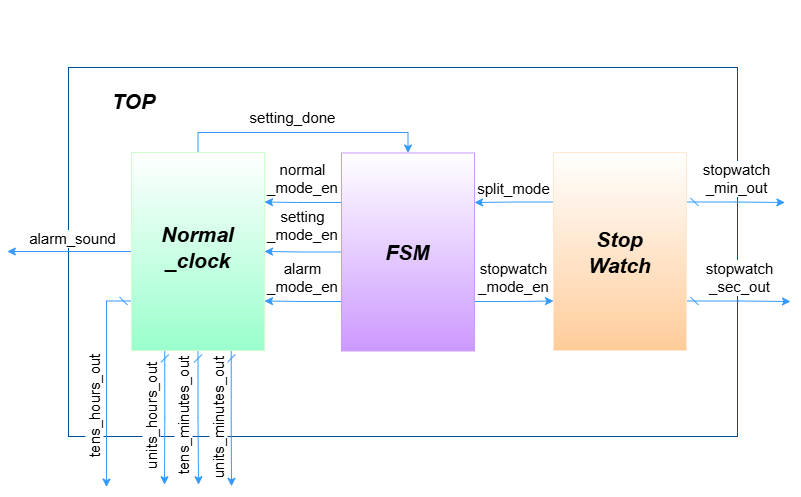

The diagram above was exported from draw.io. Its source (the exported page's mxGraphModel, read from the mxfile embedded in the PNG):
<mxGraphModel dx="1042" dy="527" grid="0" gridSize="10" guides="1" tooltips="1" connect="1" arrows="1" fold="1" page="1" pageScale="1" pageWidth="827" pageHeight="1169" background="#ffffff" math="0" shadow="0">
  <root>
    <mxCell id="0" />
    <mxCell id="1" parent="0" />
    <mxCell id="ixC2f3oRTLPPMcS-20wF-4" parent="1" style="rounded=0;whiteSpace=wrap;html=1;strokeColor=#004C99;gradientColor=none;" value="" vertex="1">
      <mxGeometry height="369" width="669" x="88" y="108" as="geometry" />
    </mxCell>
    <mxCell id="ixC2f3oRTLPPMcS-20wF-23" edge="1" parent="1" source="ixC2f3oRTLPPMcS-20wF-9" style="edgeStyle=orthogonalEdgeStyle;rounded=0;orthogonalLoop=1;jettySize=auto;html=1;exitX=0;exitY=0.25;exitDx=0;exitDy=0;entryX=1;entryY=0.25;entryDx=0;entryDy=0;strokeColor=#3399FF;" target="ixC2f3oRTLPPMcS-20wF-15">
      <mxGeometry relative="1" as="geometry">
        <Array as="points">
          <mxPoint x="316" y="243" />
          <mxPoint x="316" y="243" />
        </Array>
      </mxGeometry>
    </mxCell>
    <mxCell id="ixC2f3oRTLPPMcS-20wF-25" edge="1" parent="1" source="ixC2f3oRTLPPMcS-20wF-9" style="edgeStyle=orthogonalEdgeStyle;shape=connector;rounded=0;orthogonalLoop=1;jettySize=auto;html=1;exitX=0;exitY=0.5;exitDx=0;exitDy=0;entryX=1;entryY=0.5;entryDx=0;entryDy=0;strokeColor=#3399FF;align=center;verticalAlign=middle;fontFamily=Helvetica;fontSize=11;fontColor=default;labelBackgroundColor=default;endArrow=classic;" target="ixC2f3oRTLPPMcS-20wF-15">
      <mxGeometry relative="1" as="geometry" />
    </mxCell>
    <mxCell id="ixC2f3oRTLPPMcS-20wF-26" edge="1" parent="1" source="ixC2f3oRTLPPMcS-20wF-9" style="edgeStyle=orthogonalEdgeStyle;shape=connector;rounded=0;orthogonalLoop=1;jettySize=auto;html=1;exitX=0;exitY=0.75;exitDx=0;exitDy=0;entryX=1;entryY=0.75;entryDx=0;entryDy=0;strokeColor=#3399FF;align=center;verticalAlign=middle;fontFamily=Helvetica;fontSize=11;fontColor=default;labelBackgroundColor=default;endArrow=classic;" target="ixC2f3oRTLPPMcS-20wF-15">
      <mxGeometry relative="1" as="geometry" />
    </mxCell>
    <mxCell id="ixC2f3oRTLPPMcS-20wF-28" edge="1" parent="1" source="ixC2f3oRTLPPMcS-20wF-9" style="edgeStyle=orthogonalEdgeStyle;shape=connector;rounded=0;orthogonalLoop=1;jettySize=auto;html=1;exitX=1;exitY=0.75;exitDx=0;exitDy=0;entryX=0;entryY=0.75;entryDx=0;entryDy=0;strokeColor=#3399FF;align=center;verticalAlign=middle;fontFamily=Helvetica;fontSize=11;fontColor=default;labelBackgroundColor=default;endArrow=classic;" target="ixC2f3oRTLPPMcS-20wF-16">
      <mxGeometry relative="1" as="geometry" />
    </mxCell>
    <mxCell id="ixC2f3oRTLPPMcS-20wF-9" parent="1" style="rounded=0;whiteSpace=wrap;html=1;gradientColor=#CC99FF;strokeColor=#CC99FF;" value="" vertex="1">
      <mxGeometry height="198" width="133" x="361" y="193.5" as="geometry" />
    </mxCell>
    <mxCell id="ixC2f3oRTLPPMcS-20wF-27" edge="1" parent="1" source="ixC2f3oRTLPPMcS-20wF-15" style="edgeStyle=orthogonalEdgeStyle;shape=connector;rounded=0;orthogonalLoop=1;jettySize=auto;html=1;exitX=0.5;exitY=0;exitDx=0;exitDy=0;entryX=0.5;entryY=0;entryDx=0;entryDy=0;strokeColor=#3399FF;align=center;verticalAlign=middle;fontFamily=Helvetica;fontSize=11;fontColor=default;labelBackgroundColor=default;endArrow=classic;" target="ixC2f3oRTLPPMcS-20wF-9">
      <mxGeometry relative="1" as="geometry" />
    </mxCell>
    <mxCell id="ixC2f3oRTLPPMcS-20wF-30" edge="1" parent="1" source="ixC2f3oRTLPPMcS-20wF-15" style="edgeStyle=orthogonalEdgeStyle;shape=connector;rounded=0;orthogonalLoop=1;jettySize=auto;html=1;exitX=0;exitY=0.5;exitDx=0;exitDy=0;strokeColor=#3399FF;align=center;verticalAlign=middle;fontFamily=Helvetica;fontSize=11;fontColor=default;labelBackgroundColor=default;endArrow=classic;">
      <mxGeometry relative="1" as="geometry">
        <mxPoint x="26.800018310546875" y="292" as="targetPoint" />
      </mxGeometry>
    </mxCell>
    <mxCell id="ixC2f3oRTLPPMcS-20wF-31" edge="1" parent="1" source="ixC2f3oRTLPPMcS-20wF-15" style="edgeStyle=orthogonalEdgeStyle;shape=connector;rounded=0;orthogonalLoop=1;jettySize=auto;html=1;exitX=0.25;exitY=1;exitDx=0;exitDy=0;strokeColor=#3399FF;align=center;verticalAlign=middle;fontFamily=Helvetica;fontSize=11;fontColor=default;labelBackgroundColor=default;endArrow=classic;startArrow=dash;startFill=0;">
      <mxGeometry relative="1" as="geometry">
        <mxPoint x="184" y="525.2000122070312" as="targetPoint" />
      </mxGeometry>
    </mxCell>
    <mxCell id="ixC2f3oRTLPPMcS-20wF-32" edge="1" parent="1" source="ixC2f3oRTLPPMcS-20wF-15" style="edgeStyle=orthogonalEdgeStyle;shape=connector;rounded=0;orthogonalLoop=1;jettySize=auto;html=1;exitX=0.5;exitY=1;exitDx=0;exitDy=0;strokeColor=#3399FF;align=center;verticalAlign=middle;fontFamily=Helvetica;fontSize=11;fontColor=default;labelBackgroundColor=default;endArrow=classic;startArrow=dash;startFill=0;">
      <mxGeometry relative="1" as="geometry">
        <mxPoint x="218" y="525.2000122070312" as="targetPoint" />
      </mxGeometry>
    </mxCell>
    <mxCell id="ixC2f3oRTLPPMcS-20wF-33" edge="1" parent="1" source="ixC2f3oRTLPPMcS-20wF-15" style="edgeStyle=orthogonalEdgeStyle;shape=connector;rounded=0;orthogonalLoop=1;jettySize=auto;html=1;exitX=0.75;exitY=1;exitDx=0;exitDy=0;strokeColor=#3399FF;align=center;verticalAlign=middle;fontFamily=Helvetica;fontSize=11;fontColor=default;labelBackgroundColor=default;endArrow=classic;startArrow=dash;startFill=0;">
      <mxGeometry relative="1" as="geometry">
        <mxPoint x="251" y="526.7999877929688" as="targetPoint" />
      </mxGeometry>
    </mxCell>
    <mxCell id="ixC2f3oRTLPPMcS-20wF-56" edge="1" parent="1" source="ixC2f3oRTLPPMcS-20wF-15" style="edgeStyle=orthogonalEdgeStyle;shape=connector;rounded=0;orthogonalLoop=1;jettySize=auto;html=1;exitX=0;exitY=0.75;exitDx=0;exitDy=0;strokeColor=#3399FF;align=center;verticalAlign=middle;fontFamily=Helvetica;fontSize=11;fontColor=default;labelBackgroundColor=default;endArrow=classic;startArrow=dash;startFill=0;">
      <mxGeometry relative="1" as="geometry">
        <mxPoint x="126" y="527.5999755859375" as="targetPoint" />
      </mxGeometry>
    </mxCell>
    <mxCell id="ixC2f3oRTLPPMcS-20wF-15" parent="1" style="rounded=0;whiteSpace=wrap;html=1;gradientColor=#99FFCC;strokeColor=#CCFFCC;" value="" vertex="1">
      <mxGeometry height="198" width="133" x="151" y="193" as="geometry" />
    </mxCell>
    <mxCell id="ixC2f3oRTLPPMcS-20wF-29" edge="1" parent="1" source="ixC2f3oRTLPPMcS-20wF-16" style="edgeStyle=orthogonalEdgeStyle;shape=connector;rounded=0;orthogonalLoop=1;jettySize=auto;html=1;exitX=0;exitY=0.25;exitDx=0;exitDy=0;entryX=1;entryY=0.25;entryDx=0;entryDy=0;strokeColor=#3399FF;align=center;verticalAlign=middle;fontFamily=Helvetica;fontSize=11;fontColor=default;labelBackgroundColor=default;endArrow=classic;" target="ixC2f3oRTLPPMcS-20wF-9">
      <mxGeometry relative="1" as="geometry" />
    </mxCell>
    <mxCell id="ixC2f3oRTLPPMcS-20wF-34" edge="1" parent="1" source="ixC2f3oRTLPPMcS-20wF-16" style="edgeStyle=orthogonalEdgeStyle;shape=connector;rounded=0;orthogonalLoop=1;jettySize=auto;html=1;exitX=1;exitY=0.25;exitDx=0;exitDy=0;strokeColor=#3399FF;align=center;verticalAlign=middle;fontFamily=Helvetica;fontSize=11;fontColor=default;labelBackgroundColor=default;endArrow=classic;startArrow=dash;startFill=0;">
      <mxGeometry relative="1" as="geometry">
        <mxPoint x="804.4000854492188" y="243" as="targetPoint" />
      </mxGeometry>
    </mxCell>
    <mxCell id="ixC2f3oRTLPPMcS-20wF-35" edge="1" parent="1" source="ixC2f3oRTLPPMcS-20wF-16" style="edgeStyle=orthogonalEdgeStyle;shape=connector;rounded=0;orthogonalLoop=1;jettySize=auto;html=1;exitX=1;exitY=0.75;exitDx=0;exitDy=0;strokeColor=#3399FF;align=center;verticalAlign=middle;fontFamily=Helvetica;fontSize=11;fontColor=default;labelBackgroundColor=default;endArrow=classic;startArrow=dash;startFill=0;">
      <mxGeometry relative="1" as="geometry">
        <mxPoint x="810.0000610351562" y="342" as="targetPoint" />
      </mxGeometry>
    </mxCell>
    <mxCell id="ixC2f3oRTLPPMcS-20wF-16" parent="1" style="rounded=0;whiteSpace=wrap;html=1;gradientColor=#FFCC99;strokeColor=#FFE6CC;" value="" vertex="1">
      <mxGeometry height="198" width="133" x="573" y="193" as="geometry" />
    </mxCell>
    <mxCell id="ixC2f3oRTLPPMcS-20wF-17" parent="1" style="text;html=1;whiteSpace=wrap;strokeColor=none;fillColor=none;align=center;verticalAlign=middle;rounded=0;" value="&lt;b&gt;&lt;i&gt;&lt;font style=&quot;font-size: 21px;&quot;&gt;TOP&lt;/font&gt;&lt;/i&gt;&lt;/b&gt;" vertex="1">
      <mxGeometry height="30" width="83" x="112" y="127" as="geometry" />
    </mxCell>
    <mxCell id="ixC2f3oRTLPPMcS-20wF-18" parent="1" style="text;html=1;whiteSpace=wrap;strokeColor=none;fillColor=none;align=center;verticalAlign=middle;rounded=0;" value="&lt;span style=&quot;font-size: 21px;&quot;&gt;&lt;b&gt;&lt;i&gt;Normal&lt;/i&gt;&lt;/b&gt;&lt;/span&gt;&lt;div&gt;&lt;span style=&quot;font-size: 21px;&quot;&gt;&lt;b&gt;&lt;i&gt;_clock&lt;/i&gt;&lt;/b&gt;&lt;/span&gt;&lt;/div&gt;" vertex="1">
      <mxGeometry height="30" width="83" x="176" y="273" as="geometry" />
    </mxCell>
    <mxCell id="ixC2f3oRTLPPMcS-20wF-19" parent="1" style="text;html=1;whiteSpace=wrap;strokeColor=none;fillColor=none;align=center;verticalAlign=middle;rounded=0;" value="&lt;span style=&quot;font-size: 21px;&quot;&gt;&lt;b&gt;&lt;i&gt;FSM&lt;/i&gt;&lt;/b&gt;&lt;/span&gt;" vertex="1">
      <mxGeometry height="30" width="83" x="386" y="277.5" as="geometry" />
    </mxCell>
    <mxCell id="ixC2f3oRTLPPMcS-20wF-20" parent="1" style="text;html=1;whiteSpace=wrap;strokeColor=none;fillColor=none;align=center;verticalAlign=middle;rounded=0;" value="&lt;span style=&quot;font-size: 21px;&quot;&gt;&lt;b&gt;&lt;i&gt;Stop&lt;/i&gt;&lt;/b&gt;&lt;/span&gt;&lt;div&gt;&lt;span style=&quot;font-size: 21px;&quot;&gt;&lt;b&gt;&lt;i&gt;Watch&lt;/i&gt;&lt;/b&gt;&lt;/span&gt;&lt;/div&gt;" vertex="1">
      <mxGeometry height="30" width="83" x="598" y="277.5" as="geometry" />
    </mxCell>
    <mxCell id="ixC2f3oRTLPPMcS-20wF-44" parent="1" style="text;html=1;whiteSpace=wrap;strokeColor=none;fillColor=none;align=center;verticalAlign=middle;rounded=0;fontFamily=Helvetica;fontSize=11;fontColor=default;labelBackgroundColor=default;" value="&lt;font style=&quot;font-size: 15px;&quot;&gt;setting_done&lt;/font&gt;" vertex="1">
      <mxGeometry height="30" width="85" x="270" y="143" as="geometry" />
    </mxCell>
    <mxCell id="ixC2f3oRTLPPMcS-20wF-45" parent="1" style="text;html=1;whiteSpace=wrap;strokeColor=none;fillColor=none;align=center;verticalAlign=middle;rounded=0;fontFamily=Helvetica;fontSize=11;fontColor=default;labelBackgroundColor=default;" value="&lt;span style=&quot;font-size: 15px;&quot;&gt;split_mode&lt;/span&gt;" vertex="1">
      <mxGeometry height="30" width="85" x="491" y="214" as="geometry" />
    </mxCell>
    <mxCell id="ixC2f3oRTLPPMcS-20wF-46" parent="1" style="text;html=1;whiteSpace=wrap;strokeColor=none;fillColor=none;align=center;verticalAlign=middle;rounded=0;fontFamily=Helvetica;fontSize=11;fontColor=default;labelBackgroundColor=default;" value="&lt;span style=&quot;font-size: 15px;&quot;&gt;stopwatch&lt;/span&gt;&lt;div&gt;&lt;span style=&quot;font-size: 15px;&quot;&gt;_mode_en&lt;/span&gt;&lt;/div&gt;" vertex="1">
      <mxGeometry height="30" width="85" x="491" y="303" as="geometry" />
    </mxCell>
    <mxCell id="ixC2f3oRTLPPMcS-20wF-48" parent="1" style="text;html=1;whiteSpace=wrap;strokeColor=none;fillColor=none;align=center;verticalAlign=middle;rounded=0;fontFamily=Helvetica;fontSize=11;fontColor=default;labelBackgroundColor=default;" value="&lt;span style=&quot;font-size: 15px;&quot;&gt;normal&lt;/span&gt;&lt;div&gt;&lt;span style=&quot;font-size: 15px;&quot;&gt;_mode_en&lt;/span&gt;&lt;/div&gt;" vertex="1">
      <mxGeometry height="30" width="85" x="280" y="204" as="geometry" />
    </mxCell>
    <mxCell id="ixC2f3oRTLPPMcS-20wF-49" parent="1" style="text;html=1;whiteSpace=wrap;strokeColor=none;fillColor=none;align=center;verticalAlign=middle;rounded=0;fontFamily=Helvetica;fontSize=11;fontColor=default;labelBackgroundColor=default;" value="&lt;span style=&quot;font-size: 15px;&quot;&gt;setting&lt;/span&gt;&lt;br&gt;&lt;div&gt;&lt;span style=&quot;font-size: 15px;&quot;&gt;_mode_en&lt;/span&gt;&lt;/div&gt;" vertex="1">
      <mxGeometry height="30" width="85" x="280" y="251" as="geometry" />
    </mxCell>
    <mxCell id="ixC2f3oRTLPPMcS-20wF-50" parent="1" style="text;html=1;whiteSpace=wrap;strokeColor=none;fillColor=none;align=center;verticalAlign=middle;rounded=0;fontFamily=Helvetica;fontSize=11;fontColor=default;labelBackgroundColor=default;" value="&lt;span style=&quot;font-size: 15px;&quot;&gt;alarm&lt;/span&gt;&lt;br&gt;&lt;div&gt;&lt;span style=&quot;font-size: 15px;&quot;&gt;_mode_en&lt;/span&gt;&lt;/div&gt;" vertex="1">
      <mxGeometry height="30" width="85" x="280" y="303" as="geometry" />
    </mxCell>
    <mxCell id="ixC2f3oRTLPPMcS-20wF-51" parent="1" style="text;html=1;whiteSpace=wrap;strokeColor=none;fillColor=none;align=center;verticalAlign=middle;rounded=0;fontFamily=Helvetica;fontSize=11;fontColor=default;labelBackgroundColor=default;" value="&lt;span style=&quot;font-size: 15px;&quot;&gt;stopwatch&lt;/span&gt;&lt;div&gt;&lt;span style=&quot;font-size: 15px;&quot;&gt;_min_out&lt;/span&gt;&lt;/div&gt;" vertex="1">
      <mxGeometry height="30" width="85" x="714" y="204" as="geometry" />
    </mxCell>
    <mxCell id="ixC2f3oRTLPPMcS-20wF-52" parent="1" style="text;html=1;whiteSpace=wrap;strokeColor=none;fillColor=none;align=center;verticalAlign=middle;rounded=0;fontFamily=Helvetica;fontSize=11;fontColor=default;labelBackgroundColor=default;" value="&lt;span style=&quot;font-size: 15px;&quot;&gt;stopwatch&lt;/span&gt;&lt;div&gt;&lt;span style=&quot;font-size: 15px;&quot;&gt;_sec_out&lt;/span&gt;&lt;/div&gt;" vertex="1">
      <mxGeometry height="30" width="85" x="717" y="303" as="geometry" />
    </mxCell>
    <mxCell id="ixC2f3oRTLPPMcS-20wF-53" parent="1" style="text;html=1;whiteSpace=wrap;strokeColor=none;fillColor=none;align=center;verticalAlign=middle;rounded=0;fontFamily=Helvetica;fontSize=11;fontColor=default;labelBackgroundColor=default;" value="&lt;span style=&quot;font-size: 15px;&quot;&gt;alarm_sound&lt;/span&gt;" vertex="1">
      <mxGeometry height="30" width="85" x="50" y="264" as="geometry" />
    </mxCell>
    <mxCell id="ixC2f3oRTLPPMcS-20wF-54" parent="1" style="text;html=1;whiteSpace=wrap;strokeColor=none;fillColor=none;align=center;verticalAlign=middle;rounded=0;fontFamily=Helvetica;fontSize=11;fontColor=default;labelBackgroundColor=default;rotation=270;" value="&lt;span style=&quot;font-size: 15px;&quot;&gt;tens_hours_out&lt;/span&gt;" vertex="1">
      <mxGeometry height="30" width="85" x="71" y="431" as="geometry" />
    </mxCell>
    <mxCell id="ixC2f3oRTLPPMcS-20wF-55" parent="1" style="text;html=1;whiteSpace=wrap;strokeColor=none;fillColor=none;align=center;verticalAlign=middle;rounded=0;fontFamily=Helvetica;fontSize=11;fontColor=default;labelBackgroundColor=default;rotation=270;" value="&lt;span style=&quot;font-size: 15px;&quot;&gt;units_hours_out&lt;/span&gt;" vertex="1">
      <mxGeometry height="30" width="85" x="128" y="441" as="geometry" />
    </mxCell>
    <mxCell id="ixC2f3oRTLPPMcS-20wF-57" parent="1" style="text;html=1;whiteSpace=wrap;strokeColor=none;fillColor=none;align=center;verticalAlign=middle;rounded=0;fontFamily=Helvetica;fontSize=11;fontColor=default;labelBackgroundColor=default;rotation=270;" value="&lt;span style=&quot;font-size: 15px;&quot;&gt;tens_minutes_out&lt;/span&gt;" vertex="1">
      <mxGeometry height="30" width="85" x="160" y="441" as="geometry" />
    </mxCell>
    <mxCell id="ixC2f3oRTLPPMcS-20wF-58" parent="1" style="text;html=1;whiteSpace=wrap;strokeColor=none;fillColor=none;align=center;verticalAlign=middle;rounded=0;fontFamily=Helvetica;fontSize=11;fontColor=default;labelBackgroundColor=default;rotation=270;" value="&lt;span style=&quot;font-size: 15px;&quot;&gt;units_minutes_out&lt;/span&gt;" vertex="1">
      <mxGeometry height="30" width="85" x="195" y="443" as="geometry" />
    </mxCell>
    <mxCell id="vQzmZFxmazvS7-K3jMp--2" parent="1" style="text;html=1;whiteSpace=wrap;strokeColor=none;fillColor=none;align=center;verticalAlign=middle;rounded=0;fontFamily=Helvetica;fontSize=11;fontColor=default;labelBackgroundColor=default;" value="&lt;b&gt;&lt;font style=&quot;color: rgb(255, 255, 255); font-size: 1px;&quot;&gt;FSM_Diagram&lt;/font&gt;&lt;/b&gt;" vertex="1">
      <mxGeometry height="30" width="147" x="347" y="41" as="geometry" />
    </mxCell>
  </root>
</mxGraphModel>